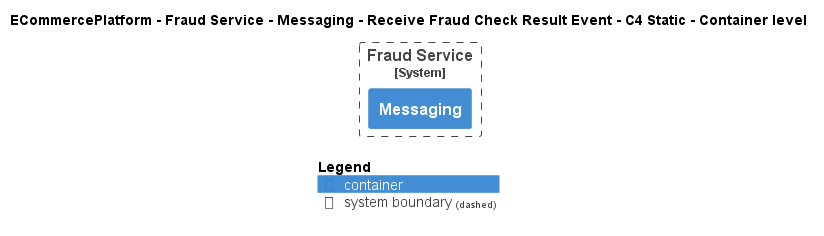

The diagram above was rendered by PlantUML. Its source (embedded in the PNG):
@startuml
!pragma layout smetana
!include ..\..\..\..\..\..\..\.c4s\C4_Container.puml

AddElementTag("c4interflow:lifecycle:new", $bgColor=green, $fontColor=#ffffff, $borderColor=green, $shadowing="False")
AddElementTag("c4interflow:lifecycle:changed", $bgColor=orange, $fontColor=#ffffff, $borderColor=orange, $shadowing="False")
AddElementTag("c4interflow:lifecycle:removed", $bgColor=red, $fontColor=#ffffff, $borderColor=red, $shadowing="False")

AddRelTag("c4interflow:lifecycle:new", $textColor=green, $lineColor=green)
AddRelTag("c4interflow:lifecycle:changed", $textColor=orange, $lineColor=orange)
AddRelTag("c4interflow:lifecycle:removed", $textColor=red, $lineColor=red)

SHOW_PERSON_PORTRAIT()
LAYOUT_TOP_DOWN()

skinparam linetype polyline

title ECommercePlatform - Fraud Service - Messaging - Receive Fraud Check Result Event - C4 Static - Container level


System_Boundary(ECommercePlatform.SoftwareSystems.FraudService, "Fraud Service") {
    Container(ECommercePlatform.SoftwareSystems.FraudService.Containers.Messaging, "Messaging", "", "")
}



SHOW_LEGEND()
@enduml